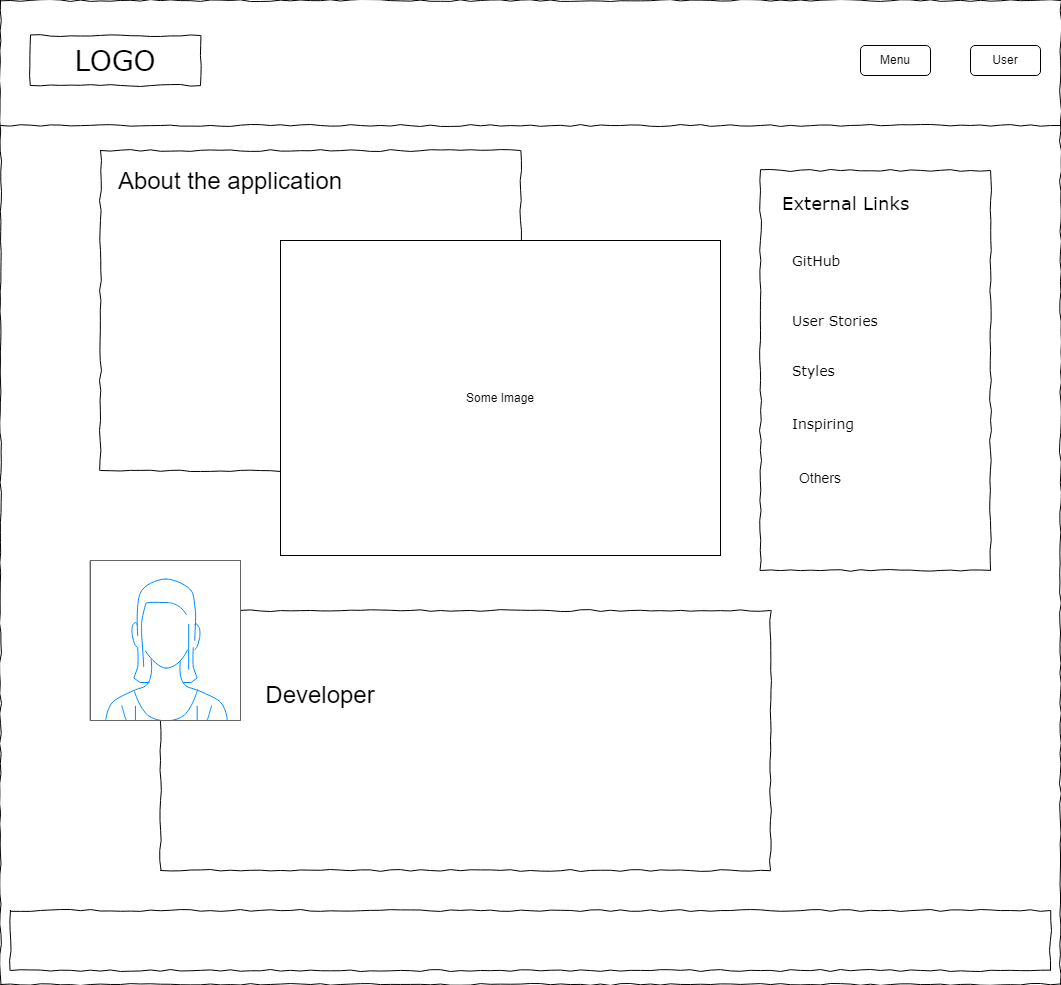

The diagram above was exported from draw.io. Its source (the exported page's mxGraphModel, read from the mxfile embedded in the PNG):
<mxGraphModel dx="1867" dy="770" grid="1" gridSize="10" guides="1" tooltips="1" connect="1" arrows="1" fold="1" page="1" pageScale="1" pageWidth="1100" pageHeight="850" background="none" math="0" shadow="0">
  <root>
    <mxCell id="0" />
    <mxCell id="1" parent="0" />
    <mxCell id="677b7b8949515195-1" value="" style="whiteSpace=wrap;html=1;rounded=0;shadow=0;labelBackgroundColor=none;strokeColor=#000000;strokeWidth=1;fillColor=none;fontFamily=Verdana;fontSize=12;fontColor=#000000;align=center;comic=1;" parent="1" vertex="1">
      <mxGeometry x="20" y="10" width="1060" height="984" as="geometry" />
    </mxCell>
    <mxCell id="677b7b8949515195-2" value="LOGO" style="whiteSpace=wrap;html=1;rounded=0;shadow=0;labelBackgroundColor=none;strokeWidth=1;fontFamily=Verdana;fontSize=28;align=center;comic=1;" parent="1" vertex="1">
      <mxGeometry x="50" y="45" width="170" height="50" as="geometry" />
    </mxCell>
    <mxCell id="677b7b8949515195-9" value="" style="line;strokeWidth=1;html=1;rounded=0;shadow=0;labelBackgroundColor=none;fillColor=none;fontFamily=Verdana;fontSize=14;fontColor=#000000;align=center;comic=1;" parent="1" vertex="1">
      <mxGeometry x="20" y="130" width="1060" height="10" as="geometry" />
    </mxCell>
    <mxCell id="677b7b8949515195-15" value="&lt;div style=&quot;text-align: justify&quot;&gt;&lt;br&gt;&lt;/div&gt;" style="whiteSpace=wrap;html=1;rounded=0;shadow=0;labelBackgroundColor=none;strokeWidth=1;fillColor=none;fontFamily=Verdana;fontSize=12;align=center;verticalAlign=top;spacing=10;comic=1;" parent="1" vertex="1">
      <mxGeometry x="120" y="160" width="420" height="320" as="geometry" />
    </mxCell>
    <mxCell id="677b7b8949515195-25" value="" style="whiteSpace=wrap;html=1;rounded=0;shadow=0;labelBackgroundColor=none;strokeWidth=1;fillColor=none;fontFamily=Verdana;fontSize=12;align=center;comic=1;" parent="1" vertex="1">
      <mxGeometry x="780" y="180" width="230" height="400" as="geometry" />
    </mxCell>
    <mxCell id="677b7b8949515195-26" value="" style="whiteSpace=wrap;html=1;rounded=0;shadow=0;labelBackgroundColor=none;strokeWidth=1;fillColor=none;fontFamily=Verdana;fontSize=12;align=center;comic=1;" parent="1" vertex="1">
      <mxGeometry x="30" y="920" width="1040" height="60" as="geometry" />
    </mxCell>
    <mxCell id="677b7b8949515195-44" value="&lt;font style=&quot;font-size: 18px;&quot;&gt;External Links&lt;/font&gt;" style="text;html=1;points=[];align=left;verticalAlign=top;spacingTop=-4;fontSize=14;fontFamily=Verdana" parent="1" vertex="1">
      <mxGeometry x="800" y="200" width="170" height="20" as="geometry" />
    </mxCell>
    <mxCell id="677b7b8949515195-45" value="GitHub" style="text;html=1;points=[];align=left;verticalAlign=top;spacingTop=-4;fontSize=14;fontFamily=Verdana" parent="1" vertex="1">
      <mxGeometry x="810" y="260" width="170" height="20" as="geometry" />
    </mxCell>
    <mxCell id="677b7b8949515195-46" value="User Stories" style="text;html=1;points=[];align=left;verticalAlign=top;spacingTop=-4;fontSize=14;fontFamily=Verdana" parent="1" vertex="1">
      <mxGeometry x="810" y="320" width="170" height="20" as="geometry" />
    </mxCell>
    <mxCell id="677b7b8949515195-47" value="Styles" style="text;html=1;points=[];align=left;verticalAlign=top;spacingTop=-4;fontSize=14;fontFamily=Verdana" parent="1" vertex="1">
      <mxGeometry x="810" y="370" width="170" height="20" as="geometry" />
    </mxCell>
    <mxCell id="677b7b8949515195-48" value="Inspiring" style="text;html=1;points=[];align=left;verticalAlign=top;spacingTop=-4;fontSize=14;fontFamily=Verdana" parent="1" vertex="1">
      <mxGeometry x="810" y="422.5" width="170" height="20" as="geometry" />
    </mxCell>
    <mxCell id="_6PyPeAdz6Zx4_JlgdPL-2" value="&lt;font style=&quot;font-size: 24px;&quot;&gt;About the application&lt;/font&gt;" style="text;html=1;strokeColor=none;fillColor=none;align=center;verticalAlign=middle;whiteSpace=wrap;rounded=0;" parent="1" vertex="1">
      <mxGeometry x="130" y="176" width="240" height="30" as="geometry" />
    </mxCell>
    <mxCell id="_6PyPeAdz6Zx4_JlgdPL-3" value="&lt;div style=&quot;text-align: justify&quot;&gt;&lt;br&gt;&lt;/div&gt;" style="whiteSpace=wrap;html=1;rounded=0;shadow=0;labelBackgroundColor=none;strokeWidth=1;fillColor=none;fontFamily=Verdana;fontSize=12;align=center;verticalAlign=top;spacing=10;comic=1;" parent="1" vertex="1">
      <mxGeometry x="180" y="620" width="610" height="260" as="geometry" />
    </mxCell>
    <mxCell id="_6PyPeAdz6Zx4_JlgdPL-4" value="&lt;span style=&quot;font-size: 24px;&quot;&gt;Developer&lt;/span&gt;" style="text;html=1;strokeColor=none;fillColor=none;align=center;verticalAlign=middle;whiteSpace=wrap;rounded=0;" parent="1" vertex="1">
      <mxGeometry x="250" y="690" width="180" height="30" as="geometry" />
    </mxCell>
    <mxCell id="_6PyPeAdz6Zx4_JlgdPL-6" value="&lt;font style=&quot;font-size: 14px;&quot;&gt;Others&lt;/font&gt;" style="text;html=1;strokeColor=none;fillColor=none;align=center;verticalAlign=middle;whiteSpace=wrap;rounded=0;fontSize=24;" parent="1" vertex="1">
      <mxGeometry x="810" y="470" width="60" height="30" as="geometry" />
    </mxCell>
    <mxCell id="_6PyPeAdz6Zx4_JlgdPL-25" value="" style="verticalLabelPosition=bottom;shadow=0;dashed=0;align=center;html=1;verticalAlign=top;strokeWidth=1;shape=mxgraph.mockup.containers.userFemale;strokeColor=#666666;strokeColor2=#008cff;fontSize=18;" parent="1" vertex="1">
      <mxGeometry x="110" y="570" width="150" height="160" as="geometry" />
    </mxCell>
    <mxCell id="rns-jVbKqyJkEVw_8CKn-1" value="Some Image" style="rounded=0;whiteSpace=wrap;html=1;" parent="1" vertex="1">
      <mxGeometry x="300" y="250" width="440" height="315" as="geometry" />
    </mxCell>
    <mxCell id="rns-jVbKqyJkEVw_8CKn-2" value="Menu" style="rounded=1;whiteSpace=wrap;html=1;" parent="1" vertex="1">
      <mxGeometry x="880" y="55" width="70" height="30" as="geometry" />
    </mxCell>
    <mxCell id="AcXT3O01Z4v618CkLJyy-1" value="User" style="rounded=1;whiteSpace=wrap;html=1;" parent="1" vertex="1">
      <mxGeometry x="990" y="55" width="70" height="30" as="geometry" />
    </mxCell>
  </root>
</mxGraphModel>